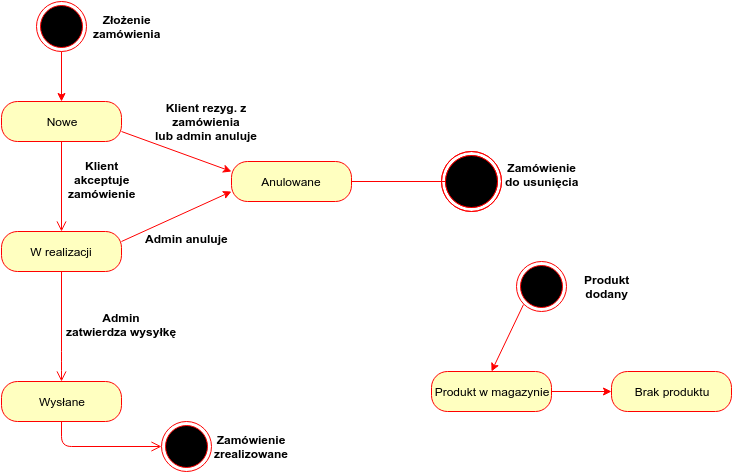

The diagram above was exported from draw.io. Its source (the exported page's mxGraphModel, read from the mxfile embedded in the PNG):
<mxGraphModel dx="1034" dy="668" grid="1" gridSize="10" guides="1" tooltips="1" connect="1" arrows="1" fold="1" page="1" pageScale="1" pageWidth="1652" pageHeight="1169" background="#ffffff" math="0">
  <root>
    <mxCell id="0" />
    <mxCell id="1" parent="0" />
    <mxCell id="2" value="Wysłane" style="rounded=1;whiteSpace=wrap;html=1;arcSize=40;fillColor=#ffffc0;strokeColor=#ff0000;" vertex="1" parent="1">
      <mxGeometry x="10" y="400" width="120" height="40" as="geometry" />
    </mxCell>
    <mxCell id="3" value="" style="edgeStyle=orthogonalEdgeStyle;html=1;verticalAlign=bottom;endArrow=open;endSize=8;strokeColor=#ff0000;entryX=0;entryY=0.5;" edge="1" source="2" parent="1" target="4">
      <mxGeometry relative="1" as="geometry">
        <mxPoint x="420" y="470" as="targetPoint" />
        <Array as="points">
          <mxPoint x="70" y="465" />
        </Array>
      </mxGeometry>
    </mxCell>
    <mxCell id="32" style="edgeStyle=none;rounded=0;html=1;exitX=1;exitY=0.75;entryX=0;entryY=0.25;jettySize=auto;orthogonalLoop=1;strokeColor=#FF0000;" edge="1" parent="1" source="6" target="30">
      <mxGeometry relative="1" as="geometry" />
    </mxCell>
    <mxCell id="6" value="Nowe" style="rounded=1;whiteSpace=wrap;html=1;arcSize=40;fillColor=#ffffc0;strokeColor=#ff0000;" vertex="1" parent="1">
      <mxGeometry x="10" y="120" width="120" height="40" as="geometry" />
    </mxCell>
    <mxCell id="7" value="" style="edgeStyle=orthogonalEdgeStyle;html=1;verticalAlign=bottom;endArrow=open;endSize=8;strokeColor=#ff0000;entryX=0.5;entryY=0;" edge="1" source="6" parent="1" target="9">
      <mxGeometry relative="1" as="geometry">
        <mxPoint x="70" y="370" as="targetPoint" />
        <Array as="points" />
      </mxGeometry>
    </mxCell>
    <mxCell id="33" style="edgeStyle=none;rounded=0;html=1;exitX=1;exitY=0.25;entryX=0;entryY=0.75;jettySize=auto;orthogonalLoop=1;strokeColor=#FF0000;" edge="1" parent="1" source="9" target="30">
      <mxGeometry relative="1" as="geometry" />
    </mxCell>
    <mxCell id="9" value="W realizacji" style="rounded=1;whiteSpace=wrap;html=1;arcSize=40;fillColor=#ffffc0;strokeColor=#ff0000;" vertex="1" parent="1">
      <mxGeometry x="10" y="250" width="120" height="40" as="geometry" />
    </mxCell>
    <mxCell id="10" value="" style="edgeStyle=orthogonalEdgeStyle;html=1;verticalAlign=bottom;endArrow=open;endSize=8;strokeColor=#ff0000;entryX=0.5;entryY=0;" edge="1" source="9" parent="1" target="2">
      <mxGeometry relative="1" as="geometry">
        <mxPoint x="280" y="490" as="targetPoint" />
        <Array as="points">
          <mxPoint x="70" y="380" />
          <mxPoint x="70" y="380" />
        </Array>
      </mxGeometry>
    </mxCell>
    <mxCell id="19" value="" style="group" vertex="1" connectable="0" parent="1">
      <mxGeometry x="170" y="440" width="130" height="50" as="geometry" />
    </mxCell>
    <mxCell id="4" value="" style="ellipse;html=1;shape=endState;fillColor=#000000;strokeColor=#ff0000;" vertex="1" parent="19">
      <mxGeometry width="50" height="50" as="geometry" />
    </mxCell>
    <mxCell id="5" value="Zamówienie&lt;div&gt;zrealizowane&lt;/div&gt;" style="text;html=1;align=center;fontStyle=1;verticalAlign=middle;spacingLeft=3;spacingRight=3;strokeColor=none;rotatable=0;points=[[0,0.5],[1,0.5]];portConstraint=eastwest;" vertex="1" parent="19">
      <mxGeometry x="50" y="12" width="80" height="26" as="geometry" />
    </mxCell>
    <mxCell id="20" value="" style="group" vertex="1" connectable="0" parent="1">
      <mxGeometry x="45" y="20" width="130" height="50" as="geometry" />
    </mxCell>
    <mxCell id="21" value="" style="ellipse;html=1;shape=endState;fillColor=#000000;strokeColor=#ff0000;" vertex="1" parent="20">
      <mxGeometry width="50" height="50" as="geometry" />
    </mxCell>
    <mxCell id="22" value="Złożenie&lt;div&gt;zamówienia&lt;/div&gt;" style="text;html=1;align=center;fontStyle=1;verticalAlign=middle;spacingLeft=3;spacingRight=3;strokeColor=none;rotatable=0;points=[[0,0.5],[1,0.5]];portConstraint=eastwest;" vertex="1" parent="20">
      <mxGeometry x="50" y="12" width="80" height="26" as="geometry" />
    </mxCell>
    <mxCell id="25" style="edgeStyle=none;rounded=0;html=1;exitX=0.5;exitY=1;entryX=0.5;entryY=0;jettySize=auto;orthogonalLoop=1;strokeColor=#FF0000;" edge="1" parent="1" source="21" target="6">
      <mxGeometry relative="1" as="geometry" />
    </mxCell>
    <mxCell id="30" value="Anulowane" style="rounded=1;whiteSpace=wrap;html=1;arcSize=40;fillColor=#ffffc0;strokeColor=#ff0000;" vertex="1" parent="1">
      <mxGeometry x="240" y="180" width="120" height="40" as="geometry" />
    </mxCell>
    <mxCell id="31" value="" style="edgeStyle=orthogonalEdgeStyle;html=1;verticalAlign=bottom;endArrow=open;endSize=8;strokeColor=#ff0000;" edge="1" source="30" parent="1" target="34">
      <mxGeometry relative="1" as="geometry">
        <mxPoint x="480" y="200" as="targetPoint" />
      </mxGeometry>
    </mxCell>
    <mxCell id="34" value="" style="ellipse;html=1;shape=endState;fillColor=#000000;strokeColor=#ff0000;" vertex="1" parent="1">
      <mxGeometry x="465" y="185" width="30" height="30" as="geometry" />
    </mxCell>
    <mxCell id="35" value="" style="ellipse;html=1;shape=endState;fillColor=#000000;strokeColor=#ff0000;" vertex="1" parent="1">
      <mxGeometry x="450" y="170" width="60" height="60" as="geometry" />
    </mxCell>
    <mxCell id="37" value="Zamówienie&lt;div&gt;do usunięcia&lt;/div&gt;" style="text;html=1;align=center;fontStyle=1;verticalAlign=middle;spacingLeft=3;spacingRight=3;strokeColor=none;rotatable=0;points=[[0,0.5],[1,0.5]];portConstraint=eastwest;" vertex="1" parent="1">
      <mxGeometry x="510" y="180" width="80" height="26" as="geometry" />
    </mxCell>
    <mxCell id="38" value="Klient rezyg. z&lt;div&gt;zamówienia&lt;/div&gt;&lt;div&gt;lub admin anuluje&lt;/div&gt;" style="text;html=1;align=center;fontStyle=1;verticalAlign=middle;spacingLeft=3;spacingRight=3;strokeColor=none;rotatable=0;points=[[0,0.5],[1,0.5]];portConstraint=eastwest;" vertex="1" parent="1">
      <mxGeometry x="175" y="127" width="80" height="26" as="geometry" />
    </mxCell>
    <mxCell id="40" value="" style="ellipse;html=1;shape=endState;fillColor=#000000;strokeColor=#ff0000;" vertex="1" parent="1">
      <mxGeometry x="450" y="170" width="60" height="60" as="geometry" />
    </mxCell>
    <mxCell id="41" value="Admin&lt;div&gt;zatwierdza wysyłkę&lt;/div&gt;" style="text;html=1;align=center;fontStyle=1;verticalAlign=middle;spacingLeft=3;spacingRight=3;strokeColor=none;rotatable=0;points=[[0,0.5],[1,0.5]];portConstraint=eastwest;" vertex="1" parent="1">
      <mxGeometry x="90" y="330" width="80" height="26" as="geometry" />
    </mxCell>
    <mxCell id="42" value="Klient&lt;div&gt;akceptuje&lt;/div&gt;&lt;div&gt;zamówienie&lt;/div&gt;" style="text;html=1;align=center;fontStyle=1;verticalAlign=middle;spacingLeft=3;spacingRight=3;strokeColor=none;rotatable=0;points=[[0,0.5],[1,0.5]];portConstraint=eastwest;" vertex="1" parent="1">
      <mxGeometry x="70" y="185" width="80" height="26" as="geometry" />
    </mxCell>
    <mxCell id="43" value="Admin anuluje" style="text;html=1;align=center;fontStyle=1;verticalAlign=middle;spacingLeft=3;spacingRight=3;strokeColor=none;rotatable=0;points=[[0,0.5],[1,0.5]];portConstraint=eastwest;" vertex="1" parent="1">
      <mxGeometry x="155" y="244" width="80" height="26" as="geometry" />
    </mxCell>
    <mxCell id="46" value="" style="group" vertex="1" connectable="0" parent="1">
      <mxGeometry x="525" y="280" width="130" height="50" as="geometry" />
    </mxCell>
    <mxCell id="47" value="" style="ellipse;html=1;shape=endState;fillColor=#000000;strokeColor=#ff0000;" vertex="1" parent="46">
      <mxGeometry width="50" height="50" as="geometry" />
    </mxCell>
    <mxCell id="48" value="Produkt&lt;div&gt;dodany&lt;/div&gt;" style="text;html=1;align=center;fontStyle=1;verticalAlign=middle;spacingLeft=3;spacingRight=3;strokeColor=none;rotatable=0;points=[[0,0.5],[1,0.5]];portConstraint=eastwest;" vertex="1" parent="46">
      <mxGeometry x="50" y="12" width="80" height="26" as="geometry" />
    </mxCell>
    <mxCell id="53" style="edgeStyle=none;rounded=0;html=1;exitX=1;exitY=0.5;entryX=0;entryY=0.5;jettySize=auto;orthogonalLoop=1;strokeColor=#FF0000;" edge="1" parent="1" source="49" target="51">
      <mxGeometry relative="1" as="geometry" />
    </mxCell>
    <mxCell id="49" value="Produkt w magazynie" style="rounded=1;whiteSpace=wrap;html=1;arcSize=40;fillColor=#ffffc0;strokeColor=#ff0000;" vertex="1" parent="1">
      <mxGeometry x="440" y="390" width="120" height="40" as="geometry" />
    </mxCell>
    <mxCell id="51" value="Brak produktu" style="rounded=1;whiteSpace=wrap;html=1;arcSize=40;fillColor=#ffffc0;strokeColor=#ff0000;" vertex="1" parent="1">
      <mxGeometry x="620" y="390" width="120" height="40" as="geometry" />
    </mxCell>
    <mxCell id="55" style="edgeStyle=none;rounded=0;html=1;exitX=0;exitY=1;entryX=0.5;entryY=0;jettySize=auto;orthogonalLoop=1;strokeColor=#FF0000;" edge="1" parent="1" source="47" target="49">
      <mxGeometry relative="1" as="geometry" />
    </mxCell>
  </root>
</mxGraphModel>